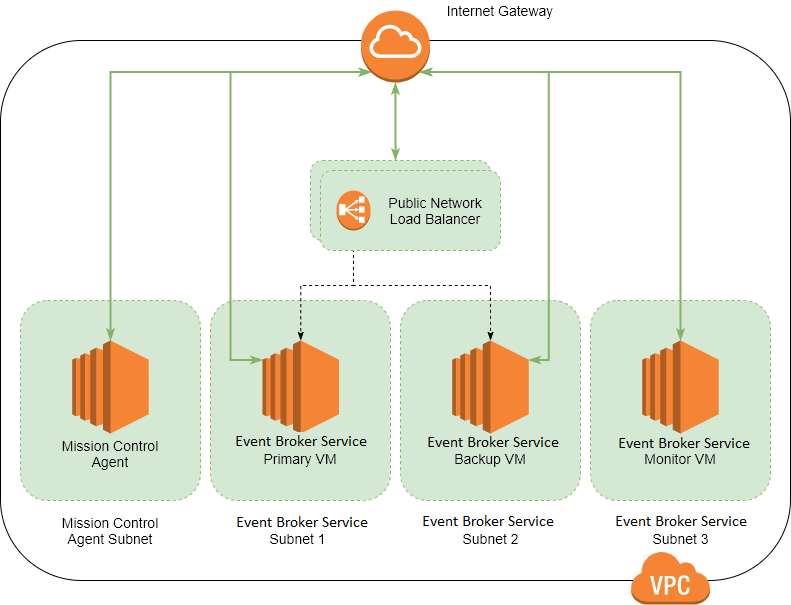

The diagram above was exported from draw.io. Its source (the exported page's mxGraphModel, read from the mxfile embedded in the PNG):
<mxGraphModel dx="929" dy="593" grid="1" gridSize="10" guides="1" tooltips="1" connect="1" arrows="1" fold="1" page="1" pageScale="1" pageWidth="850" pageHeight="1100" math="0" shadow="0">
  <root>
    <mxCell id="0" />
    <mxCell id="1" parent="0" />
    <mxCell id="2" value="" style="rounded=1;whiteSpace=wrap;html=1;" parent="1" vertex="1">
      <mxGeometry x="10" y="70" width="790" height="540" as="geometry" />
    </mxCell>
    <mxCell id="m7cJmzC4Cgm8jImYUdjh-46" value="" style="rounded=1;whiteSpace=wrap;html=1;dashed=1;fillColor=#d5e8d4;strokeColor=#82b366;" vertex="1" parent="1">
      <mxGeometry x="320" y="190" width="180" height="80" as="geometry" />
    </mxCell>
    <mxCell id="3" value="" style="outlineConnect=0;dashed=0;verticalLabelPosition=bottom;verticalAlign=top;align=center;html=1;shape=mxgraph.aws3.virtual_private_cloud;fillColor=#F58534;gradientColor=none;" parent="1" vertex="1">
      <mxGeometry x="640" y="580" width="79.5" height="54" as="geometry" />
    </mxCell>
    <mxCell id="9" value="" style="rounded=1;whiteSpace=wrap;html=1;dashed=1;fillColor=#d5e8d4;strokeColor=#82b366;" parent="1" vertex="1">
      <mxGeometry x="600" y="330" width="180" height="200" as="geometry" />
    </mxCell>
    <mxCell id="10" value="" style="rounded=1;whiteSpace=wrap;html=1;dashed=1;fillColor=#d5e8d4;strokeColor=#82b366;" parent="1" vertex="1">
      <mxGeometry x="410" y="330" width="180" height="200" as="geometry" />
    </mxCell>
    <mxCell id="11" value="" style="rounded=1;whiteSpace=wrap;html=1;dashed=1;fillColor=#d5e8d4;strokeColor=#82b366;" parent="1" vertex="1">
      <mxGeometry x="220" y="330" width="180" height="200" as="geometry" />
    </mxCell>
    <mxCell id="12" value="" style="rounded=1;whiteSpace=wrap;html=1;dashed=1;fillColor=#d5e8d4;strokeColor=#82b366;" parent="1" vertex="1">
      <mxGeometry x="30" y="330" width="180" height="200" as="geometry" />
    </mxCell>
    <mxCell id="43" style="edgeStyle=orthogonalEdgeStyle;rounded=0;orthogonalLoop=1;jettySize=auto;html=1;exitX=0.5;exitY=0;exitDx=0;exitDy=0;exitPerimeter=0;entryX=0.145;entryY=0.855;entryDx=0;entryDy=0;entryPerimeter=0;startArrow=classicThin;startFill=1;endArrow=classicThin;endFill=1;fontSize=14;strokeColor=#82b366;fillColor=#d5e8d4;strokeWidth=2;" parent="1" source="13" target="24" edge="1">
      <mxGeometry relative="1" as="geometry">
        <Array as="points">
          <mxPoint x="120" y="102" />
        </Array>
      </mxGeometry>
    </mxCell>
    <mxCell id="13" value="" style="outlineConnect=0;dashed=0;verticalLabelPosition=bottom;verticalAlign=top;align=center;html=1;shape=mxgraph.aws3.ec2;fillColor=#F58534;gradientColor=none;" parent="1" vertex="1">
      <mxGeometry x="81.77" y="370" width="76.5" height="93" as="geometry" />
    </mxCell>
    <mxCell id="14" value="Mission Control Agent" style="text;html=1;strokeColor=none;fillColor=none;align=center;verticalAlign=middle;whiteSpace=wrap;rounded=0;dashed=1;fontSize=14;" parent="1" vertex="1">
      <mxGeometry x="64.13999999999999" y="473" width="111.75" height="20" as="geometry" />
    </mxCell>
    <mxCell id="16" value="Mission Control Agent Subnet" style="text;html=1;strokeColor=none;fillColor=none;align=center;verticalAlign=middle;whiteSpace=wrap;rounded=0;dashed=1;fontSize=14;" parent="1" vertex="1">
      <mxGeometry x="55.00999999999999" y="550" width="130" height="20" as="geometry" />
    </mxCell>
    <mxCell id="17" value="Messaging Service Subnet 1" style="text;html=1;strokeColor=none;fillColor=none;align=center;verticalAlign=middle;whiteSpace=wrap;rounded=0;dashed=1;fontSize=14;" parent="1" vertex="1">
      <mxGeometry x="255" y="550" width="125" height="20" as="geometry" />
    </mxCell>
    <mxCell id="20" value="Messaging Service Subnet 2" style="text;html=1;strokeColor=none;fillColor=none;align=center;verticalAlign=middle;whiteSpace=wrap;rounded=0;dashed=1;fontSize=14;" parent="1" vertex="1">
      <mxGeometry x="437.5" y="550" width="125" height="20" as="geometry" />
    </mxCell>
    <mxCell id="21" value="Messaging Service Subnet 3" style="text;html=1;strokeColor=none;fillColor=none;align=center;verticalAlign=middle;whiteSpace=wrap;rounded=0;dashed=1;fontSize=14;" parent="1" vertex="1">
      <mxGeometry x="627.5" y="550" width="125" height="20" as="geometry" />
    </mxCell>
    <mxCell id="45" style="edgeStyle=orthogonalEdgeStyle;rounded=0;orthogonalLoop=1;jettySize=auto;html=1;exitX=0.145;exitY=0.855;exitDx=0;exitDy=0;exitPerimeter=0;entryX=0;entryY=0.21;entryDx=0;entryDy=0;entryPerimeter=0;startArrow=classicThin;startFill=1;endArrow=classicThin;endFill=1;fontSize=14;fillColor=#d5e8d4;strokeColor=#82b366;strokeWidth=2;" parent="1" source="24" target="30" edge="1">
      <mxGeometry relative="1" as="geometry">
        <Array as="points">
          <mxPoint x="240" y="102" />
          <mxPoint x="240" y="390" />
        </Array>
      </mxGeometry>
    </mxCell>
    <mxCell id="46" style="edgeStyle=orthogonalEdgeStyle;rounded=0;orthogonalLoop=1;jettySize=auto;html=1;exitX=0.855;exitY=0.855;exitDx=0;exitDy=0;exitPerimeter=0;entryX=1;entryY=0.21;entryDx=0;entryDy=0;entryPerimeter=0;startArrow=classicThin;startFill=1;endArrow=classicThin;endFill=1;fontSize=14;strokeColor=#82b366;fillColor=#d5e8d4;strokeWidth=2;" parent="1" source="24" target="31" edge="1">
      <mxGeometry relative="1" as="geometry" />
    </mxCell>
    <mxCell id="24" value="" style="outlineConnect=0;dashed=0;verticalLabelPosition=bottom;verticalAlign=top;align=center;html=1;shape=mxgraph.aws3.internet_gateway;fillColor=#F58534;gradientColor=none;fontSize=14;" parent="1" vertex="1">
      <mxGeometry x="370.5" y="40" width="69" height="72" as="geometry" />
    </mxCell>
    <mxCell id="26" value="Internet Gateway" style="text;html=1;strokeColor=none;fillColor=none;align=center;verticalAlign=middle;whiteSpace=wrap;rounded=0;dashed=1;fontSize=14;" parent="1" vertex="1">
      <mxGeometry x="445" y="30" width="130" height="20" as="geometry" />
    </mxCell>
    <mxCell id="39" style="rounded=0;orthogonalLoop=1;jettySize=auto;html=1;entryX=0.5;entryY=1;entryDx=0;entryDy=0;entryPerimeter=0;fontSize=14;startArrow=classicThin;startFill=1;endArrow=classicThin;endFill=1;strokeColor=#82b366;fillColor=#d5e8d4;strokeWidth=2;" parent="1" target="24" edge="1">
      <mxGeometry relative="1" as="geometry">
        <mxPoint x="405" y="190" as="sourcePoint" />
      </mxGeometry>
    </mxCell>
    <mxCell id="40" style="edgeStyle=orthogonalEdgeStyle;rounded=0;orthogonalLoop=1;jettySize=auto;html=1;exitX=0.5;exitY=1;exitDx=0;exitDy=0;exitPerimeter=0;entryX=0.5;entryY=0;entryDx=0;entryDy=0;entryPerimeter=0;startArrow=classicThin;startFill=1;endArrow=classicThin;endFill=1;fontSize=14;dashed=1;" parent="1" source="27" target="30" edge="1">
      <mxGeometry relative="1" as="geometry" />
    </mxCell>
    <mxCell id="41" style="edgeStyle=orthogonalEdgeStyle;rounded=0;orthogonalLoop=1;jettySize=auto;html=1;exitX=0.5;exitY=1;exitDx=0;exitDy=0;exitPerimeter=0;entryX=0.5;entryY=0;entryDx=0;entryDy=0;entryPerimeter=0;startArrow=classicThin;startFill=1;endArrow=classicThin;endFill=1;fontSize=14;dashed=1;" parent="1" source="27" target="31" edge="1">
      <mxGeometry relative="1" as="geometry" />
    </mxCell>
    <mxCell id="30" value="" style="outlineConnect=0;dashed=0;verticalLabelPosition=bottom;verticalAlign=top;align=center;html=1;shape=mxgraph.aws3.ec2;fillColor=#F58534;gradientColor=none;fontSize=14;" parent="1" vertex="1">
      <mxGeometry x="272" y="370" width="76.5" height="93" as="geometry" />
    </mxCell>
    <mxCell id="31" value="" style="outlineConnect=0;dashed=0;verticalLabelPosition=bottom;verticalAlign=top;align=center;html=1;shape=mxgraph.aws3.ec2;fillColor=#F58534;gradientColor=none;fontSize=14;" parent="1" vertex="1">
      <mxGeometry x="461.75" y="370" width="76.5" height="93" as="geometry" />
    </mxCell>
    <mxCell id="42" style="edgeStyle=orthogonalEdgeStyle;rounded=0;orthogonalLoop=1;jettySize=auto;html=1;exitX=0.5;exitY=0;exitDx=0;exitDy=0;exitPerimeter=0;entryX=0.855;entryY=0.855;entryDx=0;entryDy=0;entryPerimeter=0;startArrow=classicThin;startFill=1;endArrow=classicThin;endFill=1;fontSize=14;fillColor=#d5e8d4;strokeColor=#82b366;strokeWidth=2;" parent="1" source="34" target="24" edge="1">
      <mxGeometry relative="1" as="geometry">
        <Array as="points">
          <mxPoint x="690" y="102" />
        </Array>
      </mxGeometry>
    </mxCell>
    <mxCell id="34" value="" style="outlineConnect=0;dashed=0;verticalLabelPosition=bottom;verticalAlign=top;align=center;html=1;shape=mxgraph.aws3.ec2;fillColor=#F58534;gradientColor=none;fontSize=14;" parent="1" vertex="1">
      <mxGeometry x="651.75" y="370" width="76.5" height="93" as="geometry" />
    </mxCell>
    <mxCell id="35" value="Messaging Service Primary VM" style="text;html=1;strokeColor=none;fillColor=none;align=center;verticalAlign=middle;whiteSpace=wrap;rounded=0;dashed=1;fontSize=14;" parent="1" vertex="1">
      <mxGeometry x="240" y="470" width="140" height="20" as="geometry" />
    </mxCell>
    <mxCell id="36" value="Messaging Service Backup VM" style="text;html=1;strokeColor=none;fillColor=none;align=center;verticalAlign=middle;whiteSpace=wrap;rounded=0;dashed=1;fontSize=14;" parent="1" vertex="1">
      <mxGeometry x="430" y="470" width="140" height="20" as="geometry" />
    </mxCell>
    <mxCell id="37" value="Messaging Service Monitor VM" style="text;html=1;strokeColor=none;fillColor=none;align=center;verticalAlign=middle;whiteSpace=wrap;rounded=0;dashed=1;fontSize=14;" parent="1" vertex="1">
      <mxGeometry x="620" y="470" width="140" height="20" as="geometry" />
    </mxCell>
    <mxCell id="m7cJmzC4Cgm8jImYUdjh-48" value="" style="rounded=1;whiteSpace=wrap;html=1;dashed=1;fillColor=#d5e8d4;strokeColor=#82b366;" vertex="1" parent="1">
      <mxGeometry x="330" y="200" width="180" height="80" as="geometry" />
    </mxCell>
    <mxCell id="28" value="Public Network Load Balancer" style="text;html=1;strokeColor=none;fillColor=none;align=center;verticalAlign=middle;whiteSpace=wrap;rounded=0;dashed=1;fontSize=14;" parent="1" vertex="1">
      <mxGeometry x="390" y="215" width="110" height="50" as="geometry" />
    </mxCell>
    <mxCell id="27" value="" style="outlineConnect=0;dashed=0;verticalLabelPosition=bottom;verticalAlign=top;align=center;html=1;shape=mxgraph.aws3.classic_load_balancer;fillColor=#F58534;gradientColor=none;fontSize=14;" parent="1" vertex="1">
      <mxGeometry x="346" y="220" width="34" height="40" as="geometry" />
    </mxCell>
  </root>
</mxGraphModel>